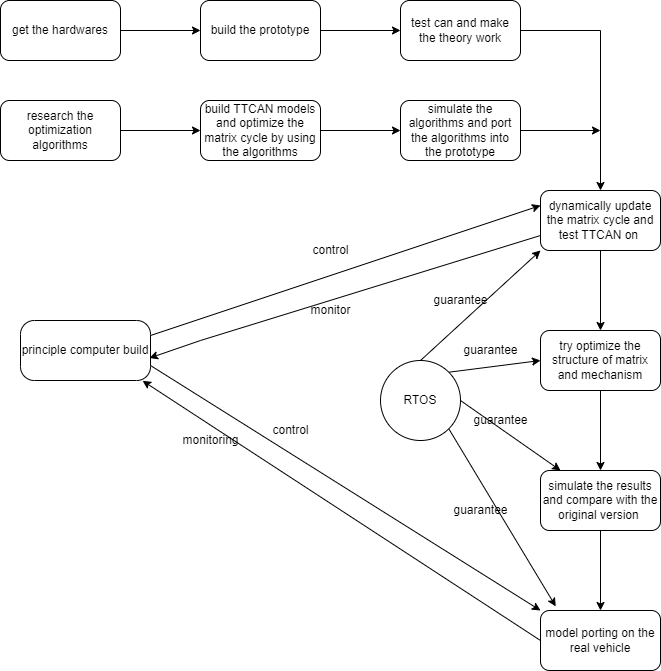

The diagram above was exported from draw.io. Its source (the exported page's mxGraphModel, read from the mxfile embedded in the PNG):
<mxGraphModel dx="740" dy="500" grid="1" gridSize="10" guides="1" tooltips="1" connect="1" arrows="1" fold="1" page="1" pageScale="1" pageWidth="827" pageHeight="1169" math="0" shadow="0">
  <root>
    <mxCell id="WIyWlLk6GJQsqaUBKTNV-0" />
    <mxCell id="WIyWlLk6GJQsqaUBKTNV-1" parent="WIyWlLk6GJQsqaUBKTNV-0" />
    <mxCell id="LWJpNRDV08ZaisWXWhMR-2" value="" style="edgeStyle=orthogonalEdgeStyle;rounded=0;orthogonalLoop=1;jettySize=auto;html=1;" parent="WIyWlLk6GJQsqaUBKTNV-1" source="LWJpNRDV08ZaisWXWhMR-0" target="LWJpNRDV08ZaisWXWhMR-1" edge="1">
      <mxGeometry relative="1" as="geometry" />
    </mxCell>
    <mxCell id="LWJpNRDV08ZaisWXWhMR-0" value="get the hardwares" style="rounded=1;whiteSpace=wrap;html=1;" parent="WIyWlLk6GJQsqaUBKTNV-1" vertex="1">
      <mxGeometry x="100" y="360" width="120" height="60" as="geometry" />
    </mxCell>
    <mxCell id="LWJpNRDV08ZaisWXWhMR-4" value="" style="edgeStyle=orthogonalEdgeStyle;rounded=0;orthogonalLoop=1;jettySize=auto;html=1;" parent="WIyWlLk6GJQsqaUBKTNV-1" source="LWJpNRDV08ZaisWXWhMR-1" target="LWJpNRDV08ZaisWXWhMR-3" edge="1">
      <mxGeometry relative="1" as="geometry" />
    </mxCell>
    <mxCell id="LWJpNRDV08ZaisWXWhMR-1" value="build the prototype" style="whiteSpace=wrap;html=1;rounded=1;" parent="WIyWlLk6GJQsqaUBKTNV-1" vertex="1">
      <mxGeometry x="300" y="360" width="120" height="60" as="geometry" />
    </mxCell>
    <mxCell id="LWJpNRDV08ZaisWXWhMR-11" style="edgeStyle=orthogonalEdgeStyle;rounded=0;orthogonalLoop=1;jettySize=auto;html=1;exitX=1;exitY=0.5;exitDx=0;exitDy=0;" parent="WIyWlLk6GJQsqaUBKTNV-1" source="LWJpNRDV08ZaisWXWhMR-3" edge="1">
      <mxGeometry relative="1" as="geometry">
        <mxPoint x="700" y="550" as="targetPoint" />
      </mxGeometry>
    </mxCell>
    <mxCell id="LWJpNRDV08ZaisWXWhMR-3" value="test can and make the theory work" style="whiteSpace=wrap;html=1;rounded=1;" parent="WIyWlLk6GJQsqaUBKTNV-1" vertex="1">
      <mxGeometry x="500" y="360" width="120" height="60" as="geometry" />
    </mxCell>
    <mxCell id="LWJpNRDV08ZaisWXWhMR-8" value="" style="edgeStyle=orthogonalEdgeStyle;rounded=0;orthogonalLoop=1;jettySize=auto;html=1;" parent="WIyWlLk6GJQsqaUBKTNV-1" source="LWJpNRDV08ZaisWXWhMR-5" target="LWJpNRDV08ZaisWXWhMR-7" edge="1">
      <mxGeometry relative="1" as="geometry" />
    </mxCell>
    <mxCell id="LWJpNRDV08ZaisWXWhMR-5" value="research the optimization algorithms" style="whiteSpace=wrap;html=1;rounded=1;" parent="WIyWlLk6GJQsqaUBKTNV-1" vertex="1">
      <mxGeometry x="100" y="460" width="120" height="60" as="geometry" />
    </mxCell>
    <mxCell id="LWJpNRDV08ZaisWXWhMR-10" value="" style="edgeStyle=orthogonalEdgeStyle;rounded=0;orthogonalLoop=1;jettySize=auto;html=1;" parent="WIyWlLk6GJQsqaUBKTNV-1" source="LWJpNRDV08ZaisWXWhMR-7" target="LWJpNRDV08ZaisWXWhMR-9" edge="1">
      <mxGeometry relative="1" as="geometry" />
    </mxCell>
    <mxCell id="LWJpNRDV08ZaisWXWhMR-7" value="build TTCAN models and optimize the matrix cycle by using the algorithms" style="whiteSpace=wrap;html=1;rounded=1;" parent="WIyWlLk6GJQsqaUBKTNV-1" vertex="1">
      <mxGeometry x="300" y="460" width="120" height="60" as="geometry" />
    </mxCell>
    <mxCell id="LWJpNRDV08ZaisWXWhMR-12" style="edgeStyle=orthogonalEdgeStyle;rounded=0;orthogonalLoop=1;jettySize=auto;html=1;exitX=1;exitY=0.5;exitDx=0;exitDy=0;" parent="WIyWlLk6GJQsqaUBKTNV-1" source="LWJpNRDV08ZaisWXWhMR-9" edge="1">
      <mxGeometry relative="1" as="geometry">
        <mxPoint x="700" y="490" as="targetPoint" />
      </mxGeometry>
    </mxCell>
    <mxCell id="LWJpNRDV08ZaisWXWhMR-9" value="simulate the algorithms and port the algorithms into the prototype" style="whiteSpace=wrap;html=1;rounded=1;" parent="WIyWlLk6GJQsqaUBKTNV-1" vertex="1">
      <mxGeometry x="500" y="460" width="120" height="60" as="geometry" />
    </mxCell>
    <mxCell id="LWJpNRDV08ZaisWXWhMR-15" value="" style="edgeStyle=orthogonalEdgeStyle;rounded=0;orthogonalLoop=1;jettySize=auto;html=1;" parent="WIyWlLk6GJQsqaUBKTNV-1" source="LWJpNRDV08ZaisWXWhMR-13" target="LWJpNRDV08ZaisWXWhMR-14" edge="1">
      <mxGeometry relative="1" as="geometry" />
    </mxCell>
    <mxCell id="LWJpNRDV08ZaisWXWhMR-27" style="edgeStyle=none;rounded=0;orthogonalLoop=1;jettySize=auto;html=1;exitX=0;exitY=0.75;exitDx=0;exitDy=0;entryX=0.992;entryY=0.626;entryDx=0;entryDy=0;entryPerimeter=0;" parent="WIyWlLk6GJQsqaUBKTNV-1" source="LWJpNRDV08ZaisWXWhMR-13" target="LWJpNRDV08ZaisWXWhMR-20" edge="1">
      <mxGeometry relative="1" as="geometry">
        <Array as="points">
          <mxPoint x="300" y="700" />
        </Array>
      </mxGeometry>
    </mxCell>
    <mxCell id="LWJpNRDV08ZaisWXWhMR-13" value="dynamically update the matrix cycle and test TTCAN on&amp;nbsp;" style="rounded=1;whiteSpace=wrap;html=1;" parent="WIyWlLk6GJQsqaUBKTNV-1" vertex="1">
      <mxGeometry x="640" y="550" width="120" height="60" as="geometry" />
    </mxCell>
    <mxCell id="LWJpNRDV08ZaisWXWhMR-17" value="" style="edgeStyle=orthogonalEdgeStyle;rounded=0;orthogonalLoop=1;jettySize=auto;html=1;" parent="WIyWlLk6GJQsqaUBKTNV-1" source="LWJpNRDV08ZaisWXWhMR-14" target="LWJpNRDV08ZaisWXWhMR-16" edge="1">
      <mxGeometry relative="1" as="geometry" />
    </mxCell>
    <mxCell id="LWJpNRDV08ZaisWXWhMR-14" value="try optimize the structure of matrix and mechanism" style="whiteSpace=wrap;html=1;rounded=1;" parent="WIyWlLk6GJQsqaUBKTNV-1" vertex="1">
      <mxGeometry x="640" y="690" width="120" height="60" as="geometry" />
    </mxCell>
    <mxCell id="LWJpNRDV08ZaisWXWhMR-19" value="" style="edgeStyle=orthogonalEdgeStyle;rounded=0;orthogonalLoop=1;jettySize=auto;html=1;" parent="WIyWlLk6GJQsqaUBKTNV-1" source="LWJpNRDV08ZaisWXWhMR-16" target="LWJpNRDV08ZaisWXWhMR-18" edge="1">
      <mxGeometry relative="1" as="geometry" />
    </mxCell>
    <mxCell id="LWJpNRDV08ZaisWXWhMR-16" value="simulate the results and compare with the original version&amp;nbsp;" style="whiteSpace=wrap;html=1;rounded=1;" parent="WIyWlLk6GJQsqaUBKTNV-1" vertex="1">
      <mxGeometry x="640" y="830" width="120" height="60" as="geometry" />
    </mxCell>
    <mxCell id="LWJpNRDV08ZaisWXWhMR-23" style="edgeStyle=none;rounded=0;orthogonalLoop=1;jettySize=auto;html=1;exitX=0;exitY=0.5;exitDx=0;exitDy=0;entryX=0.939;entryY=1.005;entryDx=0;entryDy=0;entryPerimeter=0;" parent="WIyWlLk6GJQsqaUBKTNV-1" source="LWJpNRDV08ZaisWXWhMR-18" target="LWJpNRDV08ZaisWXWhMR-20" edge="1">
      <mxGeometry relative="1" as="geometry" />
    </mxCell>
    <mxCell id="LWJpNRDV08ZaisWXWhMR-18" value="model porting on the real vehicle" style="whiteSpace=wrap;html=1;rounded=1;" parent="WIyWlLk6GJQsqaUBKTNV-1" vertex="1">
      <mxGeometry x="640" y="970" width="120" height="60" as="geometry" />
    </mxCell>
    <mxCell id="LWJpNRDV08ZaisWXWhMR-21" style="edgeStyle=none;rounded=0;orthogonalLoop=1;jettySize=auto;html=1;exitX=1;exitY=0.75;exitDx=0;exitDy=0;entryX=0;entryY=0;entryDx=0;entryDy=0;" parent="WIyWlLk6GJQsqaUBKTNV-1" source="LWJpNRDV08ZaisWXWhMR-20" target="LWJpNRDV08ZaisWXWhMR-18" edge="1">
      <mxGeometry relative="1" as="geometry" />
    </mxCell>
    <mxCell id="LWJpNRDV08ZaisWXWhMR-25" style="edgeStyle=none;rounded=0;orthogonalLoop=1;jettySize=auto;html=1;exitX=1;exitY=0.25;exitDx=0;exitDy=0;entryX=0;entryY=0.25;entryDx=0;entryDy=0;" parent="WIyWlLk6GJQsqaUBKTNV-1" source="LWJpNRDV08ZaisWXWhMR-20" target="LWJpNRDV08ZaisWXWhMR-13" edge="1">
      <mxGeometry relative="1" as="geometry" />
    </mxCell>
    <mxCell id="LWJpNRDV08ZaisWXWhMR-20" value="principle computer build" style="rounded=1;whiteSpace=wrap;html=1;arcSize=23;" parent="WIyWlLk6GJQsqaUBKTNV-1" vertex="1">
      <mxGeometry x="120" y="680" width="130" height="60" as="geometry" />
    </mxCell>
    <mxCell id="LWJpNRDV08ZaisWXWhMR-22" value="control" style="text;html=1;align=center;verticalAlign=middle;resizable=0;points=[];autosize=1;strokeColor=none;fillColor=none;" parent="WIyWlLk6GJQsqaUBKTNV-1" vertex="1">
      <mxGeometry x="365" y="780" width="50" height="20" as="geometry" />
    </mxCell>
    <mxCell id="LWJpNRDV08ZaisWXWhMR-24" value="monitoring" style="text;html=1;align=center;verticalAlign=middle;resizable=0;points=[];autosize=1;strokeColor=none;fillColor=none;" parent="WIyWlLk6GJQsqaUBKTNV-1" vertex="1">
      <mxGeometry x="275" y="790" width="70" height="20" as="geometry" />
    </mxCell>
    <mxCell id="LWJpNRDV08ZaisWXWhMR-26" value="control" style="text;html=1;align=center;verticalAlign=middle;resizable=0;points=[];autosize=1;strokeColor=none;fillColor=none;" parent="WIyWlLk6GJQsqaUBKTNV-1" vertex="1">
      <mxGeometry x="405" y="600" width="50" height="20" as="geometry" />
    </mxCell>
    <mxCell id="LWJpNRDV08ZaisWXWhMR-28" value="monitor" style="text;html=1;align=center;verticalAlign=middle;resizable=0;points=[];autosize=1;strokeColor=none;fillColor=none;" parent="WIyWlLk6GJQsqaUBKTNV-1" vertex="1">
      <mxGeometry x="400" y="660" width="60" height="20" as="geometry" />
    </mxCell>
    <mxCell id="C3CbmAEa97xL4uPoW5US-0" style="edgeStyle=none;rounded=0;orthogonalLoop=1;jettySize=auto;html=1;exitX=0.5;exitY=0;exitDx=0;exitDy=0;entryX=0;entryY=1;entryDx=0;entryDy=0;" edge="1" parent="WIyWlLk6GJQsqaUBKTNV-1" source="LWJpNRDV08ZaisWXWhMR-392" target="LWJpNRDV08ZaisWXWhMR-13">
      <mxGeometry relative="1" as="geometry" />
    </mxCell>
    <mxCell id="C3CbmAEa97xL4uPoW5US-2" style="edgeStyle=none;rounded=0;orthogonalLoop=1;jettySize=auto;html=1;exitX=1;exitY=0;exitDx=0;exitDy=0;entryX=0;entryY=0.5;entryDx=0;entryDy=0;" edge="1" parent="WIyWlLk6GJQsqaUBKTNV-1" source="LWJpNRDV08ZaisWXWhMR-392" target="LWJpNRDV08ZaisWXWhMR-14">
      <mxGeometry relative="1" as="geometry" />
    </mxCell>
    <mxCell id="C3CbmAEa97xL4uPoW5US-4" style="edgeStyle=none;rounded=0;orthogonalLoop=1;jettySize=auto;html=1;exitX=1;exitY=0.5;exitDx=0;exitDy=0;entryX=0.167;entryY=0;entryDx=0;entryDy=0;entryPerimeter=0;" edge="1" parent="WIyWlLk6GJQsqaUBKTNV-1" source="LWJpNRDV08ZaisWXWhMR-392" target="LWJpNRDV08ZaisWXWhMR-16">
      <mxGeometry relative="1" as="geometry" />
    </mxCell>
    <mxCell id="C3CbmAEa97xL4uPoW5US-6" style="edgeStyle=none;rounded=0;orthogonalLoop=1;jettySize=auto;html=1;exitX=1;exitY=1;exitDx=0;exitDy=0;entryX=0.127;entryY=-0.069;entryDx=0;entryDy=0;entryPerimeter=0;" edge="1" parent="WIyWlLk6GJQsqaUBKTNV-1" source="LWJpNRDV08ZaisWXWhMR-392" target="LWJpNRDV08ZaisWXWhMR-18">
      <mxGeometry relative="1" as="geometry" />
    </mxCell>
    <mxCell id="LWJpNRDV08ZaisWXWhMR-392" value="RTOS" style="ellipse;whiteSpace=wrap;html=1;aspect=fixed;" parent="WIyWlLk6GJQsqaUBKTNV-1" vertex="1">
      <mxGeometry x="480" y="720" width="80" height="80" as="geometry" />
    </mxCell>
    <mxCell id="C3CbmAEa97xL4uPoW5US-1" value="guarantee" style="text;html=1;align=center;verticalAlign=middle;resizable=0;points=[];autosize=1;strokeColor=none;fillColor=none;" vertex="1" parent="WIyWlLk6GJQsqaUBKTNV-1">
      <mxGeometry x="525" y="650" width="70" height="20" as="geometry" />
    </mxCell>
    <mxCell id="C3CbmAEa97xL4uPoW5US-3" value="guarantee" style="text;html=1;align=center;verticalAlign=middle;resizable=0;points=[];autosize=1;strokeColor=none;fillColor=none;" vertex="1" parent="WIyWlLk6GJQsqaUBKTNV-1">
      <mxGeometry x="555" y="700" width="70" height="20" as="geometry" />
    </mxCell>
    <mxCell id="C3CbmAEa97xL4uPoW5US-5" value="guarantee" style="text;html=1;align=center;verticalAlign=middle;resizable=0;points=[];autosize=1;strokeColor=none;fillColor=none;" vertex="1" parent="WIyWlLk6GJQsqaUBKTNV-1">
      <mxGeometry x="565" y="770" width="70" height="20" as="geometry" />
    </mxCell>
    <mxCell id="C3CbmAEa97xL4uPoW5US-7" value="guarantee" style="text;html=1;align=center;verticalAlign=middle;resizable=0;points=[];autosize=1;strokeColor=none;fillColor=none;" vertex="1" parent="WIyWlLk6GJQsqaUBKTNV-1">
      <mxGeometry x="545" y="860" width="70" height="20" as="geometry" />
    </mxCell>
  </root>
</mxGraphModel>